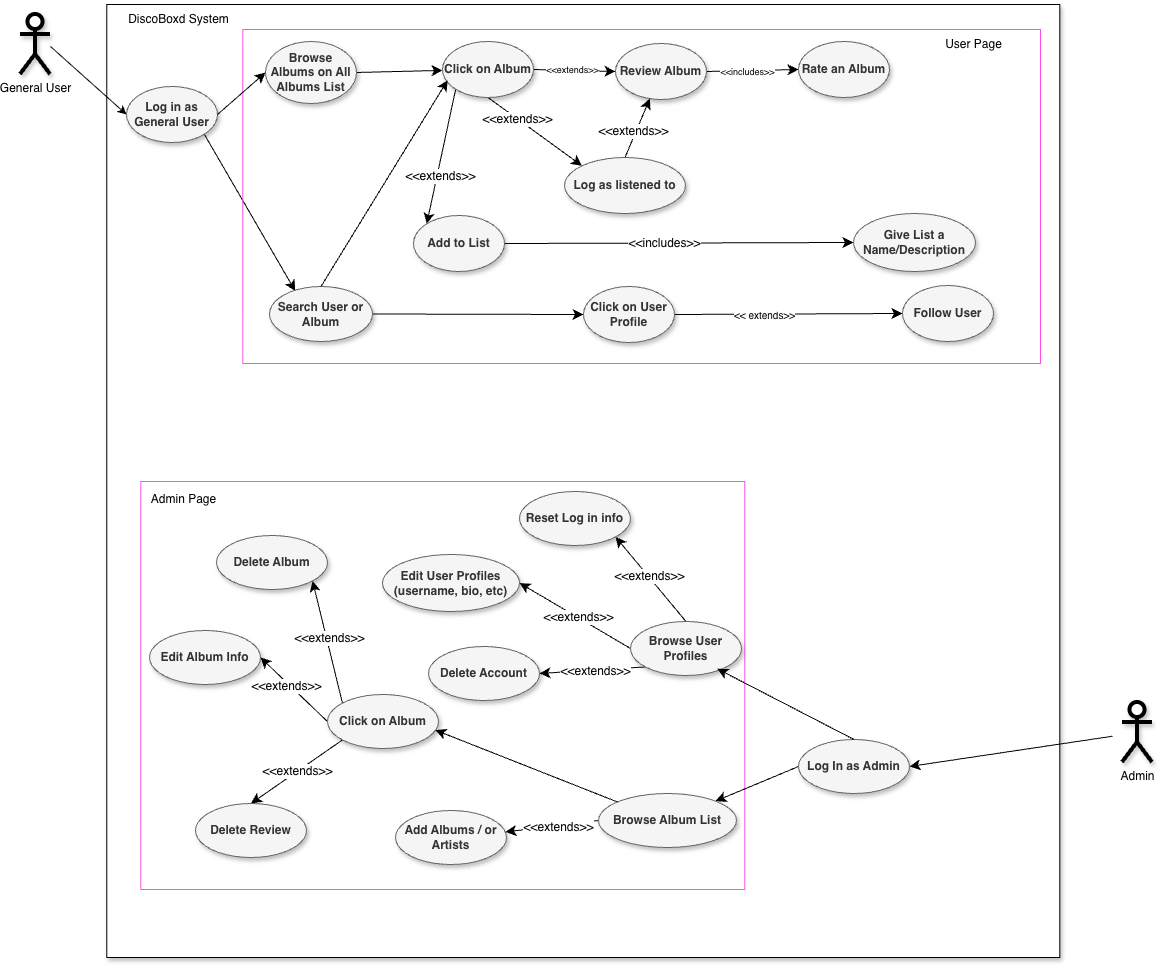

The diagram above was exported from draw.io. Its source (the exported page's mxGraphModel, read from the mxfile embedded in the PNG):
<mxGraphModel dx="2078" dy="1515" grid="0" gridSize="10" guides="1" tooltips="1" connect="1" arrows="1" fold="1" page="0" pageScale="1" pageWidth="850" pageHeight="1100" math="0" shadow="0">
  <root>
    <mxCell id="0" />
    <mxCell id="1" parent="0" />
    <mxCell id="whtAaIiukiwWfb0JF_6L-1" value="General User" style="shape=umlActor;verticalLabelPosition=bottom;verticalAlign=top;html=1;outlineConnect=0;perimeterSpacing=10;shadow=1;strokeWidth=4;" vertex="1" parent="1">
      <mxGeometry x="399" y="190" width="30" height="60" as="geometry" />
    </mxCell>
    <mxCell id="whtAaIiukiwWfb0JF_6L-2" value="" style="whiteSpace=wrap;html=1;aspect=fixed;shadow=1;gradientDirection=east;glass=0;rounded=0;" vertex="1" parent="1">
      <mxGeometry x="485.28" y="180" width="953" height="953" as="geometry" />
    </mxCell>
    <mxCell id="whtAaIiukiwWfb0JF_6L-14" value="" style="endArrow=classic;html=1;rounded=0;entryX=0;entryY=0.5;entryDx=0;entryDy=0;" edge="1" parent="1" target="whtAaIiukiwWfb0JF_6L-17">
      <mxGeometry width="50" height="50" relative="1" as="geometry">
        <mxPoint x="429" y="222" as="sourcePoint" />
        <mxPoint x="523.28" y="234" as="targetPoint" />
      </mxGeometry>
    </mxCell>
    <mxCell id="whtAaIiukiwWfb0JF_6L-62" style="edgeStyle=none;curved=1;rounded=0;orthogonalLoop=1;jettySize=auto;html=1;entryX=1;entryY=0.5;entryDx=0;entryDy=0;fontSize=12;startSize=8;endSize=8;" edge="1" parent="1" source="whtAaIiukiwWfb0JF_6L-15" target="whtAaIiukiwWfb0JF_6L-61">
      <mxGeometry relative="1" as="geometry">
        <mxPoint x="1404" y="915" as="sourcePoint" />
      </mxGeometry>
    </mxCell>
    <mxCell id="whtAaIiukiwWfb0JF_6L-15" value="Admin" style="shape=umlActor;verticalLabelPosition=bottom;verticalAlign=top;html=1;outlineConnect=0;perimeterSpacing=10;shadow=1;strokeWidth=4;" vertex="1" parent="1">
      <mxGeometry x="1501" y="878" width="30" height="60" as="geometry" />
    </mxCell>
    <mxCell id="whtAaIiukiwWfb0JF_6L-16" value="DiscoBoxd System" style="text;html=1;whiteSpace=wrap;strokeColor=none;fillColor=none;align=center;verticalAlign=middle;rounded=0;" vertex="1" parent="1">
      <mxGeometry x="489.28" y="180" width="137" height="30" as="geometry" />
    </mxCell>
    <mxCell id="whtAaIiukiwWfb0JF_6L-30" style="edgeStyle=none;curved=1;rounded=0;orthogonalLoop=1;jettySize=auto;html=1;exitX=1;exitY=1;exitDx=0;exitDy=0;entryX=0.25;entryY=0.082;entryDx=0;entryDy=0;fontSize=12;startSize=8;endSize=8;entryPerimeter=0;" edge="1" parent="1" source="whtAaIiukiwWfb0JF_6L-17" target="whtAaIiukiwWfb0JF_6L-28">
      <mxGeometry relative="1" as="geometry" />
    </mxCell>
    <mxCell id="whtAaIiukiwWfb0JF_6L-20" value="" style="rounded=0;whiteSpace=wrap;html=1;fillColor=none;strokeColor=#FF4CEA;" vertex="1" parent="1">
      <mxGeometry x="621.28" y="205" width="797.72" height="334" as="geometry" />
    </mxCell>
    <mxCell id="whtAaIiukiwWfb0JF_6L-17" value="&lt;b&gt;Log in as General User&lt;/b&gt;" style="ellipse;whiteSpace=wrap;html=1;fillColor=#f5f5f5;strokeColor=#666666;shadow=1;fontColor=#333333;" vertex="1" parent="1">
      <mxGeometry x="505" y="262" width="91" height="56" as="geometry" />
    </mxCell>
    <mxCell id="whtAaIiukiwWfb0JF_6L-21" value="User Page" style="text;html=1;whiteSpace=wrap;strokeColor=none;fillColor=none;align=center;verticalAlign=middle;rounded=0;" vertex="1" parent="1">
      <mxGeometry x="1284" y="205" width="137" height="30" as="geometry" />
    </mxCell>
    <mxCell id="whtAaIiukiwWfb0JF_6L-25" style="edgeStyle=none;curved=1;rounded=0;orthogonalLoop=1;jettySize=auto;html=1;exitX=1;exitY=0.5;exitDx=0;exitDy=0;fontSize=12;startSize=8;endSize=8;" edge="1" parent="1" source="whtAaIiukiwWfb0JF_6L-22" target="whtAaIiukiwWfb0JF_6L-24">
      <mxGeometry relative="1" as="geometry" />
    </mxCell>
    <mxCell id="whtAaIiukiwWfb0JF_6L-43" style="edgeStyle=none;curved=1;rounded=0;orthogonalLoop=1;jettySize=auto;html=1;exitX=0;exitY=1;exitDx=0;exitDy=0;entryX=0;entryY=0;entryDx=0;entryDy=0;fontSize=12;startSize=8;endSize=8;" edge="1" parent="1" source="whtAaIiukiwWfb0JF_6L-24" target="whtAaIiukiwWfb0JF_6L-42">
      <mxGeometry relative="1" as="geometry" />
    </mxCell>
    <mxCell id="whtAaIiukiwWfb0JF_6L-125" value="&amp;lt;&amp;lt;extends&amp;gt;&amp;gt;" style="edgeLabel;html=1;align=center;verticalAlign=middle;resizable=0;points=[];fontSize=12;" vertex="1" connectable="0" parent="whtAaIiukiwWfb0JF_6L-43">
      <mxGeometry x="0.1573" y="-2" relative="1" as="geometry">
        <mxPoint x="2" y="8" as="offset" />
      </mxGeometry>
    </mxCell>
    <mxCell id="whtAaIiukiwWfb0JF_6L-22" value="&lt;b&gt;Browse Albums on All Albums List&lt;/b&gt;" style="ellipse;whiteSpace=wrap;html=1;fillColor=#f5f5f5;strokeColor=#666666;shadow=1;fontColor=#333333;" vertex="1" parent="1">
      <mxGeometry x="644" y="217" width="91" height="62" as="geometry" />
    </mxCell>
    <mxCell id="whtAaIiukiwWfb0JF_6L-23" style="edgeStyle=none;curved=1;rounded=0;orthogonalLoop=1;jettySize=auto;html=1;exitX=1;exitY=0.5;exitDx=0;exitDy=0;entryX=0;entryY=0.5;entryDx=0;entryDy=0;fontSize=12;startSize=8;endSize=8;" edge="1" parent="1" source="whtAaIiukiwWfb0JF_6L-17" target="whtAaIiukiwWfb0JF_6L-22">
      <mxGeometry relative="1" as="geometry" />
    </mxCell>
    <mxCell id="whtAaIiukiwWfb0JF_6L-37" style="edgeStyle=none;curved=1;rounded=0;orthogonalLoop=1;jettySize=auto;html=1;exitX=1;exitY=0.5;exitDx=0;exitDy=0;entryX=0;entryY=0.5;entryDx=0;entryDy=0;fontSize=12;startSize=8;endSize=8;" edge="1" parent="1" source="whtAaIiukiwWfb0JF_6L-24" target="whtAaIiukiwWfb0JF_6L-34">
      <mxGeometry relative="1" as="geometry" />
    </mxCell>
    <mxCell id="whtAaIiukiwWfb0JF_6L-95" value="&lt;font style=&quot;font-size: 9px;&quot;&gt;&amp;lt;&amp;lt;extends&amp;gt;&amp;gt;&lt;/font&gt;" style="edgeLabel;html=1;align=center;verticalAlign=middle;resizable=0;points=[];fontSize=12;" vertex="1" connectable="0" parent="whtAaIiukiwWfb0JF_6L-37">
      <mxGeometry x="-0.0866" y="2" relative="1" as="geometry">
        <mxPoint as="offset" />
      </mxGeometry>
    </mxCell>
    <mxCell id="whtAaIiukiwWfb0JF_6L-118" style="edgeStyle=none;curved=1;rounded=0;orthogonalLoop=1;jettySize=auto;html=1;exitX=0.5;exitY=1;exitDx=0;exitDy=0;entryX=0;entryY=0;entryDx=0;entryDy=0;fontSize=12;startSize=8;endSize=8;" edge="1" parent="1" source="whtAaIiukiwWfb0JF_6L-24" target="whtAaIiukiwWfb0JF_6L-116">
      <mxGeometry relative="1" as="geometry" />
    </mxCell>
    <mxCell id="whtAaIiukiwWfb0JF_6L-124" value="&amp;lt;&amp;lt;extends&amp;gt;&amp;gt;" style="edgeLabel;html=1;align=center;verticalAlign=middle;resizable=0;points=[];fontSize=12;" vertex="1" connectable="0" parent="whtAaIiukiwWfb0JF_6L-118">
      <mxGeometry x="-0.3939" relative="1" as="geometry">
        <mxPoint as="offset" />
      </mxGeometry>
    </mxCell>
    <mxCell id="whtAaIiukiwWfb0JF_6L-24" value="&lt;b&gt;Click on Album&lt;/b&gt;" style="ellipse;whiteSpace=wrap;html=1;fillColor=#f5f5f5;strokeColor=#666666;shadow=1;fontColor=#333333;" vertex="1" parent="1">
      <mxGeometry x="821" y="217" width="91" height="56" as="geometry" />
    </mxCell>
    <mxCell id="whtAaIiukiwWfb0JF_6L-38" style="edgeStyle=none;curved=1;rounded=0;orthogonalLoop=1;jettySize=auto;html=1;exitX=1;exitY=0.5;exitDx=0;exitDy=0;fontSize=12;startSize=8;endSize=8;" edge="1" parent="1" source="whtAaIiukiwWfb0JF_6L-28" target="whtAaIiukiwWfb0JF_6L-32">
      <mxGeometry relative="1" as="geometry" />
    </mxCell>
    <mxCell id="whtAaIiukiwWfb0JF_6L-28" value="&lt;b&gt;Search User or Album&lt;/b&gt;" style="ellipse;whiteSpace=wrap;html=1;fillColor=#f5f5f5;strokeColor=#666666;shadow=1;fontColor=#333333;" vertex="1" parent="1">
      <mxGeometry x="648" y="462" width="103" height="55" as="geometry" />
    </mxCell>
    <mxCell id="whtAaIiukiwWfb0JF_6L-39" style="edgeStyle=none;curved=1;rounded=0;orthogonalLoop=1;jettySize=auto;html=1;exitX=1;exitY=0.5;exitDx=0;exitDy=0;fontSize=12;startSize=8;endSize=8;" edge="1" parent="1" source="whtAaIiukiwWfb0JF_6L-32" target="whtAaIiukiwWfb0JF_6L-33">
      <mxGeometry relative="1" as="geometry" />
    </mxCell>
    <mxCell id="whtAaIiukiwWfb0JF_6L-96" value="&lt;font style=&quot;font-size: 10px;&quot;&gt;&amp;lt;&amp;lt; extends&amp;gt;&amp;gt;&lt;/font&gt;" style="edgeLabel;html=1;align=center;verticalAlign=middle;resizable=0;points=[];fontSize=12;" vertex="1" connectable="0" parent="whtAaIiukiwWfb0JF_6L-39">
      <mxGeometry x="-0.2862" y="-2" relative="1" as="geometry">
        <mxPoint x="6" y="-2" as="offset" />
      </mxGeometry>
    </mxCell>
    <mxCell id="whtAaIiukiwWfb0JF_6L-32" value="&lt;b&gt;Click on User Profile&lt;/b&gt;" style="ellipse;whiteSpace=wrap;html=1;fillColor=#f5f5f5;strokeColor=#666666;shadow=1;fontColor=#333333;" vertex="1" parent="1">
      <mxGeometry x="962" y="462" width="91" height="56" as="geometry" />
    </mxCell>
    <mxCell id="whtAaIiukiwWfb0JF_6L-33" value="&lt;b&gt;Follow User&lt;/b&gt;" style="ellipse;whiteSpace=wrap;html=1;fillColor=#f5f5f5;strokeColor=#666666;shadow=1;fontColor=#333333;" vertex="1" parent="1">
      <mxGeometry x="1281" y="461" width="91" height="56" as="geometry" />
    </mxCell>
    <mxCell id="whtAaIiukiwWfb0JF_6L-36" style="edgeStyle=none;curved=1;rounded=0;orthogonalLoop=1;jettySize=auto;html=1;exitX=1;exitY=0.5;exitDx=0;exitDy=0;fontSize=12;startSize=8;endSize=8;" edge="1" parent="1" source="whtAaIiukiwWfb0JF_6L-34" target="whtAaIiukiwWfb0JF_6L-35">
      <mxGeometry relative="1" as="geometry" />
    </mxCell>
    <mxCell id="whtAaIiukiwWfb0JF_6L-97" value="&lt;font style=&quot;font-size: 9px;&quot;&gt;&amp;lt;&amp;lt;includes&amp;gt;&amp;gt;&lt;/font&gt;" style="edgeLabel;html=1;align=center;verticalAlign=middle;resizable=0;points=[];fontSize=12;" vertex="1" connectable="0" parent="whtAaIiukiwWfb0JF_6L-36">
      <mxGeometry x="-0.3297" y="5" relative="1" as="geometry">
        <mxPoint x="10" y="4" as="offset" />
      </mxGeometry>
    </mxCell>
    <mxCell id="whtAaIiukiwWfb0JF_6L-34" value="&lt;b&gt;Review Album&lt;/b&gt;" style="ellipse;whiteSpace=wrap;html=1;fillColor=#f5f5f5;strokeColor=#666666;shadow=1;fontColor=#333333;" vertex="1" parent="1">
      <mxGeometry x="994" y="219" width="91" height="56" as="geometry" />
    </mxCell>
    <mxCell id="whtAaIiukiwWfb0JF_6L-35" value="&lt;b&gt;Rate an Album&lt;/b&gt;" style="ellipse;whiteSpace=wrap;html=1;fillColor=#f5f5f5;strokeColor=#666666;shadow=1;fontColor=#333333;" vertex="1" parent="1">
      <mxGeometry x="1177" y="217" width="91" height="56" as="geometry" />
    </mxCell>
    <mxCell id="whtAaIiukiwWfb0JF_6L-45" style="edgeStyle=none;curved=1;rounded=0;orthogonalLoop=1;jettySize=auto;html=1;exitX=1;exitY=0.5;exitDx=0;exitDy=0;entryX=0;entryY=0.5;entryDx=0;entryDy=0;fontSize=12;startSize=8;endSize=8;" edge="1" parent="1" source="whtAaIiukiwWfb0JF_6L-42" target="whtAaIiukiwWfb0JF_6L-44">
      <mxGeometry relative="1" as="geometry" />
    </mxCell>
    <mxCell id="whtAaIiukiwWfb0JF_6L-122" value="&amp;lt;&amp;lt;includes&amp;gt;&amp;gt;" style="edgeLabel;html=1;align=center;verticalAlign=middle;resizable=0;points=[];fontSize=12;" vertex="1" connectable="0" parent="whtAaIiukiwWfb0JF_6L-45">
      <mxGeometry x="-0.1019" y="-2" relative="1" as="geometry">
        <mxPoint x="1" y="-3" as="offset" />
      </mxGeometry>
    </mxCell>
    <mxCell id="whtAaIiukiwWfb0JF_6L-42" value="&lt;b&gt;Add to List&lt;/b&gt;" style="ellipse;whiteSpace=wrap;html=1;fillColor=#f5f5f5;strokeColor=#666666;shadow=1;fontColor=#333333;" vertex="1" parent="1">
      <mxGeometry x="792" y="391" width="91" height="56" as="geometry" />
    </mxCell>
    <mxCell id="whtAaIiukiwWfb0JF_6L-44" value="&lt;b&gt;Give List a Name/Description&lt;/b&gt;" style="ellipse;whiteSpace=wrap;html=1;fillColor=#f5f5f5;strokeColor=#666666;shadow=1;fontColor=#333333;" vertex="1" parent="1">
      <mxGeometry x="1232" y="389" width="122" height="58" as="geometry" />
    </mxCell>
    <mxCell id="whtAaIiukiwWfb0JF_6L-59" value="" style="rounded=0;whiteSpace=wrap;html=1;fillColor=none;strokeColor=#FF4CEA;" vertex="1" parent="1">
      <mxGeometry x="519.28" y="657" width="604" height="408" as="geometry" />
    </mxCell>
    <mxCell id="whtAaIiukiwWfb0JF_6L-60" value="Admin Page" style="text;html=1;whiteSpace=wrap;strokeColor=none;fillColor=none;align=center;verticalAlign=middle;rounded=0;" vertex="1" parent="1">
      <mxGeometry x="494.28" y="660" width="137" height="30" as="geometry" />
    </mxCell>
    <mxCell id="whtAaIiukiwWfb0JF_6L-64" style="edgeStyle=none;curved=1;rounded=0;orthogonalLoop=1;jettySize=auto;html=1;exitX=0;exitY=0.5;exitDx=0;exitDy=0;fontSize=12;startSize=8;endSize=8;" edge="1" parent="1" source="whtAaIiukiwWfb0JF_6L-61" target="whtAaIiukiwWfb0JF_6L-63">
      <mxGeometry relative="1" as="geometry" />
    </mxCell>
    <mxCell id="whtAaIiukiwWfb0JF_6L-61" value="&lt;b&gt;Log In as Admin&lt;/b&gt;" style="ellipse;whiteSpace=wrap;html=1;fillColor=#f5f5f5;strokeColor=#666666;shadow=1;fontColor=#333333;" vertex="1" parent="1">
      <mxGeometry x="1177" y="915" width="111" height="54" as="geometry" />
    </mxCell>
    <mxCell id="whtAaIiukiwWfb0JF_6L-72" style="edgeStyle=none;curved=1;rounded=0;orthogonalLoop=1;jettySize=auto;html=1;exitX=0;exitY=0.5;exitDx=0;exitDy=0;fontSize=12;startSize=8;endSize=8;" edge="1" parent="1" source="whtAaIiukiwWfb0JF_6L-63" target="whtAaIiukiwWfb0JF_6L-71">
      <mxGeometry relative="1" as="geometry" />
    </mxCell>
    <mxCell id="whtAaIiukiwWfb0JF_6L-129" value="&amp;lt;&amp;lt;extends&amp;gt;&amp;gt;" style="edgeLabel;html=1;align=center;verticalAlign=middle;resizable=0;points=[];fontSize=12;" vertex="1" connectable="0" parent="whtAaIiukiwWfb0JF_6L-72">
      <mxGeometry x="0.1935" y="1" relative="1" as="geometry">
        <mxPoint x="13" y="-2" as="offset" />
      </mxGeometry>
    </mxCell>
    <mxCell id="whtAaIiukiwWfb0JF_6L-63" value="&lt;b&gt;Browse Album List&lt;/b&gt;" style="ellipse;whiteSpace=wrap;html=1;fillColor=#f5f5f5;strokeColor=#666666;shadow=1;fontColor=#333333;" vertex="1" parent="1">
      <mxGeometry x="977" y="969" width="138" height="54" as="geometry" />
    </mxCell>
    <mxCell id="whtAaIiukiwWfb0JF_6L-73" style="edgeStyle=none;curved=1;rounded=0;orthogonalLoop=1;jettySize=auto;html=1;exitX=0;exitY=0.5;exitDx=0;exitDy=0;entryX=1;entryY=0.5;entryDx=0;entryDy=0;fontSize=12;startSize=8;endSize=8;" edge="1" parent="1" source="whtAaIiukiwWfb0JF_6L-66" target="whtAaIiukiwWfb0JF_6L-69">
      <mxGeometry relative="1" as="geometry" />
    </mxCell>
    <mxCell id="whtAaIiukiwWfb0JF_6L-127" value="&amp;lt;&amp;lt;extends&amp;gt;&amp;gt;" style="edgeLabel;html=1;align=center;verticalAlign=middle;resizable=0;points=[];fontSize=12;" vertex="1" connectable="0" parent="whtAaIiukiwWfb0JF_6L-73">
      <mxGeometry x="-0.0152" y="-1" relative="1" as="geometry">
        <mxPoint as="offset" />
      </mxGeometry>
    </mxCell>
    <mxCell id="whtAaIiukiwWfb0JF_6L-75" style="edgeStyle=none;curved=1;rounded=0;orthogonalLoop=1;jettySize=auto;html=1;exitX=0;exitY=1;exitDx=0;exitDy=0;entryX=1;entryY=0.5;entryDx=0;entryDy=0;fontSize=12;startSize=8;endSize=8;" edge="1" parent="1" source="whtAaIiukiwWfb0JF_6L-66" target="whtAaIiukiwWfb0JF_6L-74">
      <mxGeometry relative="1" as="geometry" />
    </mxCell>
    <mxCell id="whtAaIiukiwWfb0JF_6L-128" value="&amp;lt;&amp;lt;extends&amp;gt;&amp;gt;" style="edgeLabel;html=1;align=center;verticalAlign=middle;resizable=0;points=[];fontSize=12;" vertex="1" connectable="0" parent="whtAaIiukiwWfb0JF_6L-75">
      <mxGeometry x="0.1142" y="2" relative="1" as="geometry">
        <mxPoint x="9" y="-2" as="offset" />
      </mxGeometry>
    </mxCell>
    <mxCell id="whtAaIiukiwWfb0JF_6L-77" style="edgeStyle=none;curved=1;rounded=0;orthogonalLoop=1;jettySize=auto;html=1;exitX=0.5;exitY=0;exitDx=0;exitDy=0;entryX=1;entryY=1;entryDx=0;entryDy=0;fontSize=12;startSize=8;endSize=8;" edge="1" parent="1" source="whtAaIiukiwWfb0JF_6L-66" target="whtAaIiukiwWfb0JF_6L-76">
      <mxGeometry relative="1" as="geometry" />
    </mxCell>
    <mxCell id="whtAaIiukiwWfb0JF_6L-126" value="&amp;lt;&amp;lt;extends&amp;gt;&amp;gt;" style="edgeLabel;html=1;align=center;verticalAlign=middle;resizable=0;points=[];fontSize=12;" vertex="1" connectable="0" parent="whtAaIiukiwWfb0JF_6L-77">
      <mxGeometry x="0.0855" y="-1" relative="1" as="geometry">
        <mxPoint as="offset" />
      </mxGeometry>
    </mxCell>
    <mxCell id="whtAaIiukiwWfb0JF_6L-66" value="&lt;b&gt;Browse User Profiles&lt;/b&gt;" style="ellipse;whiteSpace=wrap;html=1;fillColor=#f5f5f5;strokeColor=#666666;shadow=1;fontColor=#333333;" vertex="1" parent="1">
      <mxGeometry x="1009" y="797" width="111" height="54" as="geometry" />
    </mxCell>
    <mxCell id="whtAaIiukiwWfb0JF_6L-68" style="edgeStyle=none;curved=1;rounded=0;orthogonalLoop=1;jettySize=auto;html=1;exitX=0.5;exitY=0;exitDx=0;exitDy=0;entryX=0.782;entryY=0.876;entryDx=0;entryDy=0;entryPerimeter=0;fontSize=12;startSize=8;endSize=8;" edge="1" parent="1" source="whtAaIiukiwWfb0JF_6L-61" target="whtAaIiukiwWfb0JF_6L-66">
      <mxGeometry relative="1" as="geometry" />
    </mxCell>
    <mxCell id="whtAaIiukiwWfb0JF_6L-69" value="&lt;b&gt;Edit User Profiles&lt;/b&gt;&lt;div&gt;&lt;b&gt;(username, bio, etc)&lt;/b&gt;&lt;/div&gt;" style="ellipse;whiteSpace=wrap;html=1;fillColor=#f5f5f5;strokeColor=#666666;shadow=1;fontColor=#333333;" vertex="1" parent="1">
      <mxGeometry x="761" y="730" width="137" height="57" as="geometry" />
    </mxCell>
    <mxCell id="whtAaIiukiwWfb0JF_6L-71" value="&lt;b&gt;Add Albums / or Artists&lt;/b&gt;" style="ellipse;whiteSpace=wrap;html=1;fillColor=#f5f5f5;strokeColor=#666666;shadow=1;fontColor=#333333;" vertex="1" parent="1">
      <mxGeometry x="774" y="986" width="111" height="54" as="geometry" />
    </mxCell>
    <mxCell id="whtAaIiukiwWfb0JF_6L-74" value="&lt;b&gt;Delete Account&lt;/b&gt;" style="ellipse;whiteSpace=wrap;html=1;fillColor=#f5f5f5;strokeColor=#666666;shadow=1;fontColor=#333333;" vertex="1" parent="1">
      <mxGeometry x="807" y="822" width="111" height="54" as="geometry" />
    </mxCell>
    <mxCell id="whtAaIiukiwWfb0JF_6L-76" value="&lt;b&gt;Reset Log in info&lt;/b&gt;" style="ellipse;whiteSpace=wrap;html=1;fillColor=#f5f5f5;strokeColor=#666666;shadow=1;fontColor=#333333;" vertex="1" parent="1">
      <mxGeometry x="898" y="667" width="111" height="54" as="geometry" />
    </mxCell>
    <mxCell id="whtAaIiukiwWfb0JF_6L-84" value="&amp;lt;&amp;lt;extends&amp;gt;&amp;gt;" style="edgeStyle=none;curved=1;rounded=0;orthogonalLoop=1;jettySize=auto;html=1;exitX=0;exitY=1;exitDx=0;exitDy=0;entryX=0.5;entryY=0;entryDx=0;entryDy=0;fontSize=12;startSize=8;endSize=8;" edge="1" parent="1" source="whtAaIiukiwWfb0JF_6L-78" target="whtAaIiukiwWfb0JF_6L-80">
      <mxGeometry relative="1" as="geometry" />
    </mxCell>
    <mxCell id="whtAaIiukiwWfb0JF_6L-86" style="edgeStyle=none;curved=1;rounded=0;orthogonalLoop=1;jettySize=auto;html=1;exitX=0;exitY=0.5;exitDx=0;exitDy=0;entryX=1;entryY=0.5;entryDx=0;entryDy=0;fontSize=12;startSize=8;endSize=8;" edge="1" parent="1" source="whtAaIiukiwWfb0JF_6L-78" target="whtAaIiukiwWfb0JF_6L-85">
      <mxGeometry relative="1" as="geometry" />
    </mxCell>
    <mxCell id="whtAaIiukiwWfb0JF_6L-131" value="&amp;lt;&amp;lt;extends&amp;gt;&amp;gt;" style="edgeLabel;html=1;align=center;verticalAlign=middle;resizable=0;points=[];fontSize=12;" vertex="1" connectable="0" parent="whtAaIiukiwWfb0JF_6L-86">
      <mxGeometry x="0.1826" y="3" relative="1" as="geometry">
        <mxPoint as="offset" />
      </mxGeometry>
    </mxCell>
    <mxCell id="whtAaIiukiwWfb0JF_6L-88" style="edgeStyle=none;curved=1;rounded=0;orthogonalLoop=1;jettySize=auto;html=1;exitX=0;exitY=0;exitDx=0;exitDy=0;entryX=1;entryY=1;entryDx=0;entryDy=0;fontSize=12;startSize=8;endSize=8;" edge="1" parent="1" source="whtAaIiukiwWfb0JF_6L-78" target="whtAaIiukiwWfb0JF_6L-87">
      <mxGeometry relative="1" as="geometry" />
    </mxCell>
    <mxCell id="whtAaIiukiwWfb0JF_6L-130" value="&amp;lt;&amp;lt;extends&amp;gt;&amp;gt;" style="edgeLabel;html=1;align=center;verticalAlign=middle;resizable=0;points=[];fontSize=12;" vertex="1" connectable="0" parent="whtAaIiukiwWfb0JF_6L-88">
      <mxGeometry x="0.0549" y="-2" relative="1" as="geometry">
        <mxPoint as="offset" />
      </mxGeometry>
    </mxCell>
    <mxCell id="whtAaIiukiwWfb0JF_6L-78" value="&lt;b&gt;Click on Album&lt;/b&gt;" style="ellipse;whiteSpace=wrap;html=1;fillColor=#f5f5f5;strokeColor=#666666;shadow=1;fontColor=#333333;" vertex="1" parent="1">
      <mxGeometry x="706" y="870" width="111" height="54" as="geometry" />
    </mxCell>
    <mxCell id="whtAaIiukiwWfb0JF_6L-79" style="edgeStyle=none;curved=1;rounded=0;orthogonalLoop=1;jettySize=auto;html=1;exitX=0;exitY=0;exitDx=0;exitDy=0;entryX=0.971;entryY=0.659;entryDx=0;entryDy=0;entryPerimeter=0;fontSize=12;startSize=8;endSize=8;" edge="1" parent="1" source="whtAaIiukiwWfb0JF_6L-63" target="whtAaIiukiwWfb0JF_6L-78">
      <mxGeometry relative="1" as="geometry" />
    </mxCell>
    <mxCell id="whtAaIiukiwWfb0JF_6L-80" value="&lt;b&gt;Delete Review&lt;/b&gt;" style="ellipse;whiteSpace=wrap;html=1;fillColor=#f5f5f5;strokeColor=#666666;shadow=1;fontColor=#333333;" vertex="1" parent="1">
      <mxGeometry x="574" y="979" width="111" height="54" as="geometry" />
    </mxCell>
    <mxCell id="whtAaIiukiwWfb0JF_6L-85" value="&lt;b&gt;Edit Album Info&lt;/b&gt;" style="ellipse;whiteSpace=wrap;html=1;fillColor=#f5f5f5;strokeColor=#666666;shadow=1;fontColor=#333333;" vertex="1" parent="1">
      <mxGeometry x="528" y="806" width="111" height="54" as="geometry" />
    </mxCell>
    <mxCell id="whtAaIiukiwWfb0JF_6L-87" value="&lt;b&gt;Delete Album&lt;/b&gt;" style="ellipse;whiteSpace=wrap;html=1;fillColor=#f5f5f5;strokeColor=#666666;shadow=1;fontColor=#333333;" vertex="1" parent="1">
      <mxGeometry x="595" y="711" width="111" height="54" as="geometry" />
    </mxCell>
    <mxCell id="whtAaIiukiwWfb0JF_6L-119" style="edgeStyle=none;curved=1;rounded=0;orthogonalLoop=1;jettySize=auto;html=1;exitX=0.5;exitY=0;exitDx=0;exitDy=0;fontSize=12;startSize=8;endSize=8;" edge="1" parent="1" source="whtAaIiukiwWfb0JF_6L-116" target="whtAaIiukiwWfb0JF_6L-34">
      <mxGeometry relative="1" as="geometry" />
    </mxCell>
    <mxCell id="whtAaIiukiwWfb0JF_6L-123" value="&amp;lt;&amp;lt;extends&amp;gt;&amp;gt;" style="edgeLabel;html=1;align=center;verticalAlign=middle;resizable=0;points=[];fontSize=12;" vertex="1" connectable="0" parent="whtAaIiukiwWfb0JF_6L-119">
      <mxGeometry x="-0.1749" y="4" relative="1" as="geometry">
        <mxPoint as="offset" />
      </mxGeometry>
    </mxCell>
    <mxCell id="whtAaIiukiwWfb0JF_6L-116" value="&lt;b&gt;Log as listened to&lt;/b&gt;" style="ellipse;whiteSpace=wrap;html=1;fillColor=#f5f5f5;strokeColor=#666666;shadow=1;fontColor=#333333;" vertex="1" parent="1">
      <mxGeometry x="943" y="333" width="121" height="56" as="geometry" />
    </mxCell>
    <mxCell id="whtAaIiukiwWfb0JF_6L-133" style="edgeStyle=none;curved=1;rounded=0;orthogonalLoop=1;jettySize=auto;html=1;exitX=0.5;exitY=0;exitDx=0;exitDy=0;entryX=0.056;entryY=0.693;entryDx=0;entryDy=0;fontSize=12;startSize=8;endSize=8;entryPerimeter=0;" edge="1" parent="1" source="whtAaIiukiwWfb0JF_6L-28" target="whtAaIiukiwWfb0JF_6L-24">
      <mxGeometry relative="1" as="geometry">
        <mxPoint x="600" y="337" as="sourcePoint" />
        <mxPoint x="681" y="446" as="targetPoint" />
      </mxGeometry>
    </mxCell>
  </root>
</mxGraphModel>